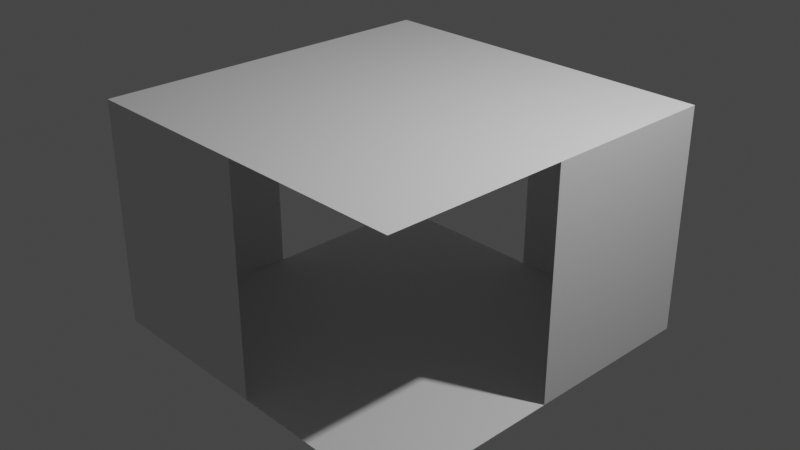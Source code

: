 # Source: hallway_room_4_4_2-5.blend  (saved by Blender 3.3.6; exported with 4.5.12 LTS)
import bpy
from mathutils import Matrix  # noqa: F401  (used for matrix-valued properties, if any)

bpy.ops.wm.read_factory_settings(use_empty=True)
scene = bpy.context.scene
scene.name = 'Scene'

# ---- collections
col_collection = bpy.data.collections.new('Collection'); scene.collection.children.link(col_collection)

# ---- world
world_world = bpy.data.worlds.new('World'); scene.world = world_world
world_world.use_nodes = True; world_world.node_tree.nodes.clear()
_N = world_world.node_tree.nodes; _L = world_world.node_tree.links
n0 = _N.new('ShaderNodeOutputWorld'); n0.name = 'World Output'; n0.location = (300, 300)
n1 = _N.new('ShaderNodeBackground'); n1.name = 'Background'; n1.location = (10, 300)
n1.inputs[0].default_value = (0.05088, 0.05088, 0.05088, 1.0)
_L.new(n1.outputs[0], n0.inputs[0])
n0.is_active_output = True
world_world.color = (0.05088, 0.05088, 0.05088)
world_world.use_sun_shadow = False
world_world.sun_shadow_jitter_overblur = 0.0

# ---- cameras
cam_camera = bpy.data.cameras.new('Camera')
cam_camera.clip_end = 100.0
cam_camera.ortho_scale = 7.314

# ---- lights
light_light = bpy.data.lights.new('Light', 'POINT')
light_light.transmission_factor = 0.0
light_light.energy = 1000.0
light_light.shadow_soft_size = 0.1
light_light.shadow_maximum_resolution = 0.006
light_light.use_absolute_resolution = True

# ---- meshes
me_cube_002 = bpy.data.meshes.new('Cube.002')
me_cube_002.from_pydata([(-0.5, -0.5, -0.5), (-0.5, -0.5, 0.5), (-0.5, 0.5, -0.5), (-0.5, 0.5, 0.5), (0.5, -0.5, -0.5), (0.5, -0.5, 0.5), (0.5, 0.5, -0.5), (0.5, 0.5, 0.5), (0.0, -0.5, -0.5), (0.0, -0.5, 0.5), (-0.5, 0.0, -0.5), (-0.5, 0.0, 0.5), (0.0, 0.5, -0.5), (0.0, 0.5, 0.5), (0.5, 0.0, -0.5), (0.5, 0.0, 0.5)], [], [(0, 1, 9, 8), (14, 15, 7, 6), (2, 10, 0, 8, 4, 14, 6, 12), (7, 15, 5, 9, 1, 11, 3, 13), (10, 11, 1, 0), (13, 12, 6, 7)])
_uv = me_cube_002.uv_layers.new(name='UVMap')
_uv.uv.foreach_set('vector', [0.125, 0.75, 0.875, 0.75, 0.75, 0.75, 0.25, 0.75, 0.375, 0.625, 0.625, 0.625, 0.625, 0.5, 0.375, 0.5, 0.125, 0.5, 0.125, 0.625, 0.125, 0.75, 0.25, 0.75, 0.375, 0.75, 0.375, 0.625, 0.375, 0.5, 0.25, 0.5, 0.625, 0.5, 0.625, 0.625, 0.625, 0.75, 0.75, 0.75, 0.875, 0.75, 0.875, 0.625, 0.875, 0.5, 0.75, 0.5, 0.125, 0.625, 0.875, 0.625, 0.875, 0.75, 0.125, 0.75, 0.75, 0.5, 0.25, 0.5, 0.375, 0.5, 0.625, 0.5])
me_cube_002.update()

# ---- objects
ob_light = bpy.data.objects.new('Light', light_light)
ob_camera = bpy.data.objects.new('Camera', cam_camera)
ob_cube = bpy.data.objects.new('Cube', me_cube_002)

# ---- transforms, parenting, visibility, modifiers, constraints
ob_light.location = (4.076, 1.005, 5.904)
ob_light.rotation_euler = (0.6503, 0.05522, 1.866)
ob_light.lock_rotations_4d = False
ob_light.empty_display_type = 'ARROWS'
ob_light.color = (0.0, 0.0, 0.0, 0.0)
ob_light.lineart.crease_threshold = 0.0
ob_camera.location = (7.359, -6.926, 4.958)
ob_camera.rotation_euler = (1.109, 0.0, 0.8149)
ob_camera.lock_rotations_4d = False
ob_camera.empty_display_type = 'ARROWS'
ob_camera.color = (0.0, 0.0, 0.0, 0.0)
ob_camera.display_type = 'WIRE'
ob_camera.lineart.crease_threshold = 0.0
ob_cube.location = (0.0, 0.0, 0.0)
ob_cube.scale = (4.0, 4.0, 2.5)

# ---- collection membership
col_collection.objects.link(ob_light)
col_collection.objects.link(ob_camera)
col_collection.objects.link(ob_cube)

# ---- scene / render settings (as saved in the file)
scene.camera = ob_camera
scene.frame_start = 1; scene.frame_end = 250; scene.frame_set(1)
scene.render.engine = 'BLENDER_EEVEE_NEXT'
scene.cycles.sampling_pattern = 'TABULATED_SOBOL'
scene.cycles.use_light_tree = False
scene.view_settings.view_transform = 'Filmic'
bpy.context.view_layer.update()
